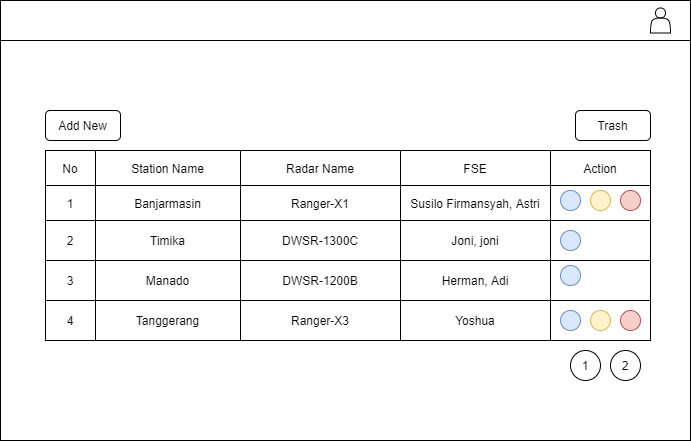

The diagram above was exported from draw.io. Its source (the exported page's mxGraphModel, read from the mxfile embedded in the PNG):
<mxGraphModel dx="704" dy="540" grid="1" gridSize="10" guides="1" tooltips="1" connect="1" arrows="1" fold="1" page="1" pageScale="1" pageWidth="850" pageHeight="1100" math="0" shadow="0">
  <root>
    <mxCell id="0" />
    <mxCell id="1" parent="0" />
    <mxCell id="2" value="" style="rounded=0;whiteSpace=wrap;html=1;" parent="1" vertex="1">
      <mxGeometry x="50" y="30" width="690" height="440" as="geometry" />
    </mxCell>
    <mxCell id="4" value="" style="rounded=0;whiteSpace=wrap;html=1;" parent="1" vertex="1">
      <mxGeometry x="50" y="30" width="690" height="40" as="geometry" />
    </mxCell>
    <mxCell id="5" value="" style="shape=actor;whiteSpace=wrap;html=1;" parent="1" vertex="1">
      <mxGeometry x="700" y="37.5" width="20" height="25" as="geometry" />
    </mxCell>
    <mxCell id="8" value="" style="shape=table;html=1;whiteSpace=wrap;startSize=0;container=1;collapsible=0;childLayout=tableLayout;" parent="1" vertex="1">
      <mxGeometry x="95" y="180" width="605" height="190" as="geometry" />
    </mxCell>
    <mxCell id="9" value="" style="shape=partialRectangle;html=1;whiteSpace=wrap;collapsible=0;dropTarget=0;pointerEvents=0;fillColor=none;top=0;left=0;bottom=0;right=0;points=[[0,0.5],[1,0.5]];portConstraint=eastwest;" parent="8" vertex="1">
      <mxGeometry width="605" height="35" as="geometry" />
    </mxCell>
    <mxCell id="10" value="No" style="shape=partialRectangle;html=1;whiteSpace=wrap;connectable=0;overflow=hidden;fillColor=none;top=0;left=0;bottom=0;right=0;" parent="9" vertex="1">
      <mxGeometry width="50" height="35" as="geometry" />
    </mxCell>
    <mxCell id="11" value="Station Name" style="shape=partialRectangle;html=1;whiteSpace=wrap;connectable=0;overflow=hidden;fillColor=none;top=0;left=0;bottom=0;right=0;" parent="9" vertex="1">
      <mxGeometry x="50" width="145" height="35" as="geometry" />
    </mxCell>
    <mxCell id="12" value="Radar Name" style="shape=partialRectangle;html=1;whiteSpace=wrap;connectable=0;overflow=hidden;fillColor=none;top=0;left=0;bottom=0;right=0;" parent="9" vertex="1">
      <mxGeometry x="195" width="160" height="35" as="geometry" />
    </mxCell>
    <mxCell id="42" value="FSE" style="shape=partialRectangle;html=1;whiteSpace=wrap;connectable=0;overflow=hidden;fillColor=none;top=0;left=0;bottom=0;right=0;" parent="9" vertex="1">
      <mxGeometry x="355" width="150" height="35" as="geometry" />
    </mxCell>
    <mxCell id="13" value="Action" style="shape=partialRectangle;html=1;whiteSpace=wrap;connectable=0;overflow=hidden;fillColor=none;top=0;left=0;bottom=0;right=0;" parent="9" vertex="1">
      <mxGeometry x="505" width="100" height="35" as="geometry" />
    </mxCell>
    <mxCell id="14" value="" style="shape=partialRectangle;html=1;whiteSpace=wrap;collapsible=0;dropTarget=0;pointerEvents=0;fillColor=none;top=0;left=0;bottom=0;right=0;points=[[0,0.5],[1,0.5]];portConstraint=eastwest;" parent="8" vertex="1">
      <mxGeometry y="35" width="605" height="35" as="geometry" />
    </mxCell>
    <mxCell id="15" value="1" style="shape=partialRectangle;html=1;whiteSpace=wrap;connectable=0;overflow=hidden;fillColor=none;top=0;left=0;bottom=0;right=0;" parent="14" vertex="1">
      <mxGeometry width="50" height="35" as="geometry" />
    </mxCell>
    <mxCell id="16" value="Banjarmasin" style="shape=partialRectangle;html=1;whiteSpace=wrap;connectable=0;overflow=hidden;fillColor=none;top=0;left=0;bottom=0;right=0;" parent="14" vertex="1">
      <mxGeometry x="50" width="145" height="35" as="geometry" />
    </mxCell>
    <mxCell id="17" value="Ranger-X1" style="shape=partialRectangle;html=1;whiteSpace=wrap;connectable=0;overflow=hidden;fillColor=none;top=0;left=0;bottom=0;right=0;" parent="14" vertex="1">
      <mxGeometry x="195" width="160" height="35" as="geometry" />
    </mxCell>
    <mxCell id="43" value="Susilo Firmansyah, Astri" style="shape=partialRectangle;html=1;whiteSpace=wrap;connectable=0;overflow=hidden;fillColor=none;top=0;left=0;bottom=0;right=0;" parent="14" vertex="1">
      <mxGeometry x="355" width="150" height="35" as="geometry" />
    </mxCell>
    <mxCell id="18" value="" style="shape=partialRectangle;html=1;whiteSpace=wrap;connectable=0;overflow=hidden;fillColor=none;top=0;left=0;bottom=0;right=0;" parent="14" vertex="1">
      <mxGeometry x="505" width="100" height="35" as="geometry" />
    </mxCell>
    <mxCell id="19" value="" style="shape=partialRectangle;html=1;whiteSpace=wrap;collapsible=0;dropTarget=0;pointerEvents=0;fillColor=none;top=0;left=0;bottom=0;right=0;points=[[0,0.5],[1,0.5]];portConstraint=eastwest;" parent="8" vertex="1">
      <mxGeometry y="70" width="605" height="40" as="geometry" />
    </mxCell>
    <mxCell id="20" value="2" style="shape=partialRectangle;html=1;whiteSpace=wrap;connectable=0;overflow=hidden;fillColor=none;top=0;left=0;bottom=0;right=0;" parent="19" vertex="1">
      <mxGeometry width="50" height="40" as="geometry" />
    </mxCell>
    <mxCell id="21" value="Timika" style="shape=partialRectangle;html=1;whiteSpace=wrap;connectable=0;overflow=hidden;fillColor=none;top=0;left=0;bottom=0;right=0;" parent="19" vertex="1">
      <mxGeometry x="50" width="145" height="40" as="geometry" />
    </mxCell>
    <mxCell id="22" value="DWSR-1300C" style="shape=partialRectangle;html=1;whiteSpace=wrap;connectable=0;overflow=hidden;fillColor=none;top=0;left=0;bottom=0;right=0;" parent="19" vertex="1">
      <mxGeometry x="195" width="160" height="40" as="geometry" />
    </mxCell>
    <mxCell id="44" value="Joni, joni" style="shape=partialRectangle;html=1;whiteSpace=wrap;connectable=0;overflow=hidden;fillColor=none;top=0;left=0;bottom=0;right=0;" parent="19" vertex="1">
      <mxGeometry x="355" width="150" height="40" as="geometry" />
    </mxCell>
    <mxCell id="23" value="" style="shape=partialRectangle;html=1;whiteSpace=wrap;connectable=0;overflow=hidden;fillColor=none;top=0;left=0;bottom=0;right=0;" parent="19" vertex="1">
      <mxGeometry x="505" width="100" height="40" as="geometry" />
    </mxCell>
    <mxCell id="24" value="" style="shape=partialRectangle;html=1;whiteSpace=wrap;collapsible=0;dropTarget=0;pointerEvents=0;fillColor=none;top=0;left=0;bottom=0;right=0;points=[[0,0.5],[1,0.5]];portConstraint=eastwest;" parent="8" vertex="1">
      <mxGeometry y="110" width="605" height="40" as="geometry" />
    </mxCell>
    <mxCell id="25" value="3" style="shape=partialRectangle;html=1;whiteSpace=wrap;connectable=0;overflow=hidden;fillColor=none;top=0;left=0;bottom=0;right=0;" parent="24" vertex="1">
      <mxGeometry width="50" height="40" as="geometry" />
    </mxCell>
    <mxCell id="26" value="Manado" style="shape=partialRectangle;html=1;whiteSpace=wrap;connectable=0;overflow=hidden;fillColor=none;top=0;left=0;bottom=0;right=0;" parent="24" vertex="1">
      <mxGeometry x="50" width="145" height="40" as="geometry" />
    </mxCell>
    <mxCell id="27" value="DWSR-1200B" style="shape=partialRectangle;html=1;whiteSpace=wrap;connectable=0;overflow=hidden;fillColor=none;top=0;left=0;bottom=0;right=0;" parent="24" vertex="1">
      <mxGeometry x="195" width="160" height="40" as="geometry" />
    </mxCell>
    <mxCell id="45" value="Herman, Adi" style="shape=partialRectangle;html=1;whiteSpace=wrap;connectable=0;overflow=hidden;fillColor=none;top=0;left=0;bottom=0;right=0;" parent="24" vertex="1">
      <mxGeometry x="355" width="150" height="40" as="geometry" />
    </mxCell>
    <mxCell id="28" value="" style="shape=partialRectangle;html=1;whiteSpace=wrap;connectable=0;overflow=hidden;fillColor=none;top=0;left=0;bottom=0;right=0;" parent="24" vertex="1">
      <mxGeometry x="505" width="100" height="40" as="geometry" />
    </mxCell>
    <mxCell id="29" value="" style="shape=partialRectangle;html=1;whiteSpace=wrap;collapsible=0;dropTarget=0;pointerEvents=0;fillColor=none;top=0;left=0;bottom=0;right=0;points=[[0,0.5],[1,0.5]];portConstraint=eastwest;" parent="8" vertex="1">
      <mxGeometry y="150" width="605" height="40" as="geometry" />
    </mxCell>
    <mxCell id="30" value="4" style="shape=partialRectangle;html=1;whiteSpace=wrap;connectable=0;overflow=hidden;fillColor=none;top=0;left=0;bottom=0;right=0;" parent="29" vertex="1">
      <mxGeometry width="50" height="40" as="geometry" />
    </mxCell>
    <mxCell id="31" value="Tanggerang" style="shape=partialRectangle;html=1;whiteSpace=wrap;connectable=0;overflow=hidden;fillColor=none;top=0;left=0;bottom=0;right=0;" parent="29" vertex="1">
      <mxGeometry x="50" width="145" height="40" as="geometry" />
    </mxCell>
    <mxCell id="32" value="Ranger-X3" style="shape=partialRectangle;html=1;whiteSpace=wrap;connectable=0;overflow=hidden;fillColor=none;top=0;left=0;bottom=0;right=0;" parent="29" vertex="1">
      <mxGeometry x="195" width="160" height="40" as="geometry" />
    </mxCell>
    <mxCell id="46" value="Yoshua" style="shape=partialRectangle;html=1;whiteSpace=wrap;connectable=0;overflow=hidden;fillColor=none;top=0;left=0;bottom=0;right=0;" parent="29" vertex="1">
      <mxGeometry x="355" width="150" height="40" as="geometry" />
    </mxCell>
    <mxCell id="33" value="" style="shape=partialRectangle;html=1;whiteSpace=wrap;connectable=0;overflow=hidden;fillColor=none;top=0;left=0;bottom=0;right=0;" parent="29" vertex="1">
      <mxGeometry x="505" width="100" height="40" as="geometry" />
    </mxCell>
    <mxCell id="41" value="" style="group" parent="1" vertex="1" connectable="0">
      <mxGeometry x="610" y="220" width="80" height="20" as="geometry" />
    </mxCell>
    <mxCell id="47" value="" style="group" parent="41" vertex="1" connectable="0">
      <mxGeometry width="80" height="20" as="geometry" />
    </mxCell>
    <mxCell id="37" value="" style="ellipse;whiteSpace=wrap;html=1;aspect=fixed;fillColor=#dae8fc;strokeColor=#6c8ebf;" parent="47" vertex="1">
      <mxGeometry width="20" height="20" as="geometry" />
    </mxCell>
    <mxCell id="39" value="" style="ellipse;whiteSpace=wrap;html=1;aspect=fixed;fillColor=#f8cecc;strokeColor=#b85450;" parent="47" vertex="1">
      <mxGeometry x="60" width="20" height="20" as="geometry" />
    </mxCell>
    <mxCell id="40" value="" style="ellipse;whiteSpace=wrap;html=1;aspect=fixed;fillColor=#fff2cc;strokeColor=#d6b656;" parent="47" vertex="1">
      <mxGeometry x="30" width="20" height="20" as="geometry" />
    </mxCell>
    <mxCell id="54" value="" style="group" parent="1" vertex="1" connectable="0">
      <mxGeometry x="610" y="260" width="80" height="20" as="geometry" />
    </mxCell>
    <mxCell id="55" value="" style="group" parent="54" vertex="1" connectable="0">
      <mxGeometry width="80" height="20" as="geometry" />
    </mxCell>
    <mxCell id="56" value="" style="ellipse;whiteSpace=wrap;html=1;aspect=fixed;fillColor=#dae8fc;strokeColor=#6c8ebf;" parent="55" vertex="1">
      <mxGeometry width="20" height="20" as="geometry" />
    </mxCell>
    <mxCell id="59" value="" style="group" parent="1" vertex="1" connectable="0">
      <mxGeometry x="610" y="295" width="80" height="20" as="geometry" />
    </mxCell>
    <mxCell id="60" value="" style="group" parent="59" vertex="1" connectable="0">
      <mxGeometry width="80" height="20" as="geometry" />
    </mxCell>
    <mxCell id="61" value="" style="ellipse;whiteSpace=wrap;html=1;aspect=fixed;fillColor=#dae8fc;strokeColor=#6c8ebf;" parent="60" vertex="1">
      <mxGeometry width="20" height="20" as="geometry" />
    </mxCell>
    <mxCell id="71" value="Add New" style="rounded=1;whiteSpace=wrap;html=1;" parent="1" vertex="1">
      <mxGeometry x="95" y="140" width="75" height="30" as="geometry" />
    </mxCell>
    <mxCell id="73" value="Trash" style="rounded=1;whiteSpace=wrap;html=1;" parent="1" vertex="1">
      <mxGeometry x="625" y="140" width="75" height="30" as="geometry" />
    </mxCell>
    <mxCell id="74" value="1" style="ellipse;whiteSpace=wrap;html=1;aspect=fixed;" parent="1" vertex="1">
      <mxGeometry x="620" y="380" width="30" height="30" as="geometry" />
    </mxCell>
    <mxCell id="75" value="2" style="ellipse;whiteSpace=wrap;html=1;aspect=fixed;" parent="1" vertex="1">
      <mxGeometry x="660" y="380" width="30" height="30" as="geometry" />
    </mxCell>
    <mxCell id="67" value="" style="ellipse;whiteSpace=wrap;html=1;aspect=fixed;fillColor=#f8cecc;strokeColor=#b85450;" parent="1" vertex="1">
      <mxGeometry x="670" y="340" width="20" height="20" as="geometry" />
    </mxCell>
    <mxCell id="68" value="" style="ellipse;whiteSpace=wrap;html=1;aspect=fixed;fillColor=#fff2cc;strokeColor=#d6b656;" parent="1" vertex="1">
      <mxGeometry x="640" y="340" width="20" height="20" as="geometry" />
    </mxCell>
    <mxCell id="66" value="" style="ellipse;whiteSpace=wrap;html=1;aspect=fixed;fillColor=#dae8fc;strokeColor=#6c8ebf;" parent="1" vertex="1">
      <mxGeometry x="610" y="340" width="20" height="20" as="geometry" />
    </mxCell>
  </root>
</mxGraphModel>